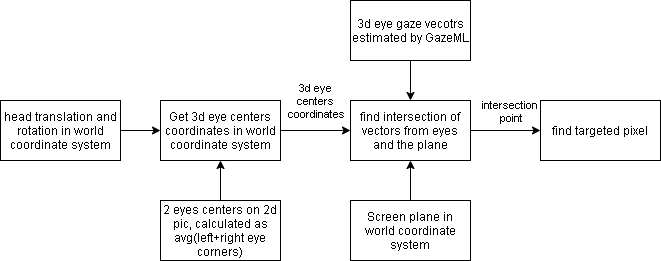

The diagram above was exported from draw.io. Its source (the exported page's mxGraphModel, read from the mxfile embedded in the PNG):
<mxGraphModel dx="446" dy="724" grid="1" gridSize="10" guides="1" tooltips="1" connect="1" arrows="1" fold="1" page="1" pageScale="1" pageWidth="827" pageHeight="1169" math="0" shadow="0">
  <root>
    <mxCell id="0" />
    <mxCell id="1" parent="0" />
    <mxCell id="sAZN02O8ycGYYGctd6WC-5" style="edgeStyle=orthogonalEdgeStyle;rounded=0;orthogonalLoop=1;jettySize=auto;html=1;entryX=0;entryY=0.5;entryDx=0;entryDy=0;" edge="1" parent="1" source="sAZN02O8ycGYYGctd6WC-1" target="sAZN02O8ycGYYGctd6WC-2">
      <mxGeometry relative="1" as="geometry" />
    </mxCell>
    <mxCell id="sAZN02O8ycGYYGctd6WC-1" value="head translation and rotation in world coordinate system" style="rounded=0;whiteSpace=wrap;html=1;" vertex="1" parent="1">
      <mxGeometry x="50" y="230" width="120" height="60" as="geometry" />
    </mxCell>
    <mxCell id="sAZN02O8ycGYYGctd6WC-8" style="edgeStyle=orthogonalEdgeStyle;rounded=0;orthogonalLoop=1;jettySize=auto;html=1;entryX=0;entryY=0.5;entryDx=0;entryDy=0;" edge="1" parent="1" source="sAZN02O8ycGYYGctd6WC-2" target="sAZN02O8ycGYYGctd6WC-7">
      <mxGeometry relative="1" as="geometry" />
    </mxCell>
    <mxCell id="sAZN02O8ycGYYGctd6WC-9" value="3d eye &lt;br&gt;centers &lt;br&gt;coordinates" style="edgeLabel;html=1;align=center;verticalAlign=middle;resizable=0;points=[];" vertex="1" connectable="0" parent="sAZN02O8ycGYYGctd6WC-8">
      <mxGeometry x="0.2364" y="-1" relative="1" as="geometry">
        <mxPoint x="-8" y="-31" as="offset" />
      </mxGeometry>
    </mxCell>
    <mxCell id="sAZN02O8ycGYYGctd6WC-2" value="Get 3d eye centers coordinates in world coordinate system" style="rounded=0;whiteSpace=wrap;html=1;" vertex="1" parent="1">
      <mxGeometry x="210" y="230" width="120" height="60" as="geometry" />
    </mxCell>
    <mxCell id="sAZN02O8ycGYYGctd6WC-4" style="edgeStyle=orthogonalEdgeStyle;rounded=0;orthogonalLoop=1;jettySize=auto;html=1;entryX=0.5;entryY=1;entryDx=0;entryDy=0;" edge="1" parent="1" source="sAZN02O8ycGYYGctd6WC-3" target="sAZN02O8ycGYYGctd6WC-2">
      <mxGeometry relative="1" as="geometry" />
    </mxCell>
    <mxCell id="sAZN02O8ycGYYGctd6WC-3" value="2 eyes centers on 2d pic, calculated as avg(left+right eye corners)" style="rounded=0;whiteSpace=wrap;html=1;" vertex="1" parent="1">
      <mxGeometry x="210" y="330" width="120" height="60" as="geometry" />
    </mxCell>
    <mxCell id="sAZN02O8ycGYYGctd6WC-10" style="edgeStyle=orthogonalEdgeStyle;rounded=0;orthogonalLoop=1;jettySize=auto;html=1;entryX=0.5;entryY=1;entryDx=0;entryDy=0;" edge="1" parent="1" source="sAZN02O8ycGYYGctd6WC-6" target="sAZN02O8ycGYYGctd6WC-7">
      <mxGeometry relative="1" as="geometry" />
    </mxCell>
    <mxCell id="sAZN02O8ycGYYGctd6WC-6" value="Screen plane in world coordinate system" style="rounded=0;whiteSpace=wrap;html=1;" vertex="1" parent="1">
      <mxGeometry x="400" y="330" width="120" height="60" as="geometry" />
    </mxCell>
    <mxCell id="sAZN02O8ycGYYGctd6WC-15" style="edgeStyle=orthogonalEdgeStyle;rounded=0;orthogonalLoop=1;jettySize=auto;html=1;entryX=0;entryY=0.5;entryDx=0;entryDy=0;" edge="1" parent="1" source="sAZN02O8ycGYYGctd6WC-7" target="sAZN02O8ycGYYGctd6WC-14">
      <mxGeometry relative="1" as="geometry" />
    </mxCell>
    <mxCell id="sAZN02O8ycGYYGctd6WC-16" value="intersection &lt;br&gt;point" style="edgeLabel;html=1;align=center;verticalAlign=middle;resizable=0;points=[];" vertex="1" connectable="0" parent="sAZN02O8ycGYYGctd6WC-15">
      <mxGeometry x="-0.2875" y="-1" relative="1" as="geometry">
        <mxPoint x="15" y="-21" as="offset" />
      </mxGeometry>
    </mxCell>
    <mxCell id="sAZN02O8ycGYYGctd6WC-7" value="find intersection of vectors from eyes and the plane" style="rounded=0;whiteSpace=wrap;html=1;" vertex="1" parent="1">
      <mxGeometry x="400" y="230" width="120" height="60" as="geometry" />
    </mxCell>
    <mxCell id="sAZN02O8ycGYYGctd6WC-12" style="edgeStyle=orthogonalEdgeStyle;rounded=0;orthogonalLoop=1;jettySize=auto;html=1;entryX=0.5;entryY=0;entryDx=0;entryDy=0;" edge="1" parent="1" source="sAZN02O8ycGYYGctd6WC-11" target="sAZN02O8ycGYYGctd6WC-7">
      <mxGeometry relative="1" as="geometry" />
    </mxCell>
    <mxCell id="sAZN02O8ycGYYGctd6WC-11" value="3d eye gaze vecotrs estimated by GazeML" style="rounded=0;whiteSpace=wrap;html=1;" vertex="1" parent="1">
      <mxGeometry x="400" y="130" width="120" height="60" as="geometry" />
    </mxCell>
    <mxCell id="sAZN02O8ycGYYGctd6WC-14" value="find targeted pixel" style="rounded=0;whiteSpace=wrap;html=1;" vertex="1" parent="1">
      <mxGeometry x="590" y="230" width="120" height="60" as="geometry" />
    </mxCell>
  </root>
</mxGraphModel>